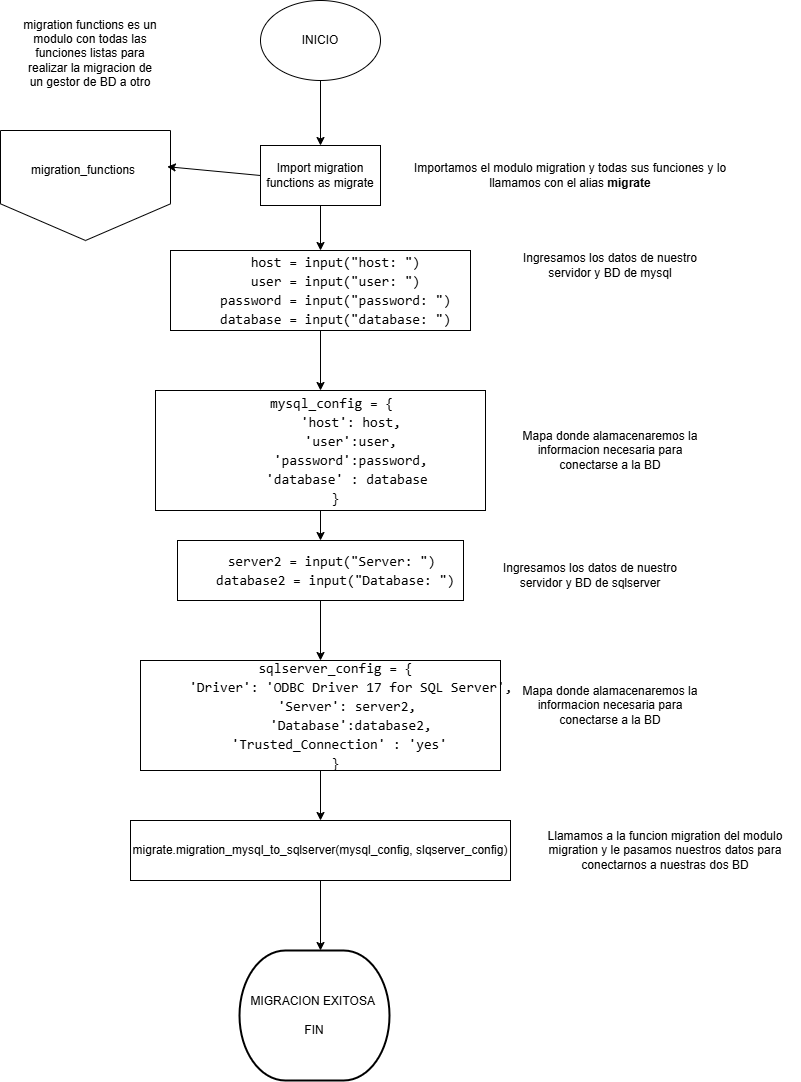

The diagram above was exported from draw.io. Its source (the exported page's mxGraphModel, read from the mxfile embedded in the PNG):
<mxGraphModel dx="1500" dy="1915" grid="1" gridSize="10" guides="1" tooltips="1" connect="1" arrows="1" fold="1" page="1" pageScale="1" pageWidth="827" pageHeight="1169" math="0" shadow="0">
  <root>
    <mxCell id="WIyWlLk6GJQsqaUBKTNV-0" />
    <mxCell id="WIyWlLk6GJQsqaUBKTNV-1" parent="WIyWlLk6GJQsqaUBKTNV-0" />
    <mxCell id="-UUqE5h41MmTbG60jb1D-0" value="" style="group" vertex="1" connectable="0" parent="WIyWlLk6GJQsqaUBKTNV-1">
      <mxGeometry x="100" y="100" width="170" height="110" as="geometry" />
    </mxCell>
    <mxCell id="-UUqE5h41MmTbG60jb1D-1" value="" style="verticalLabelPosition=bottom;verticalAlign=top;html=1;shape=offPageConnector;rounded=0;size=0.3333333333333333;" vertex="1" parent="-UUqE5h41MmTbG60jb1D-0">
      <mxGeometry width="170" height="110" as="geometry" />
    </mxCell>
    <mxCell id="-UUqE5h41MmTbG60jb1D-2" value="migration_functions" style="text;strokeColor=none;fillColor=none;align=left;verticalAlign=middle;spacingLeft=4;spacingRight=4;overflow=hidden;points=[[0,0.5],[1,0.5]];portConstraint=eastwest;rotatable=0;whiteSpace=wrap;html=1;" vertex="1" parent="-UUqE5h41MmTbG60jb1D-0">
      <mxGeometry x="25" y="30" width="120" height="20" as="geometry" />
    </mxCell>
    <mxCell id="-UUqE5h41MmTbG60jb1D-14" value="" style="edgeStyle=orthogonalEdgeStyle;rounded=0;orthogonalLoop=1;jettySize=auto;html=1;" edge="1" parent="WIyWlLk6GJQsqaUBKTNV-1" source="-UUqE5h41MmTbG60jb1D-3" target="-UUqE5h41MmTbG60jb1D-13">
      <mxGeometry relative="1" as="geometry" />
    </mxCell>
    <mxCell id="-UUqE5h41MmTbG60jb1D-3" value="Import migration functions as migrate" style="rounded=0;whiteSpace=wrap;html=1;" vertex="1" parent="WIyWlLk6GJQsqaUBKTNV-1">
      <mxGeometry x="360" y="115" width="120" height="60" as="geometry" />
    </mxCell>
    <mxCell id="-UUqE5h41MmTbG60jb1D-5" value="" style="edgeStyle=orthogonalEdgeStyle;rounded=0;orthogonalLoop=1;jettySize=auto;html=1;" edge="1" parent="WIyWlLk6GJQsqaUBKTNV-1" source="-UUqE5h41MmTbG60jb1D-4" target="-UUqE5h41MmTbG60jb1D-3">
      <mxGeometry relative="1" as="geometry" />
    </mxCell>
    <mxCell id="-UUqE5h41MmTbG60jb1D-4" value="INICIO" style="ellipse;whiteSpace=wrap;html=1;" vertex="1" parent="WIyWlLk6GJQsqaUBKTNV-1">
      <mxGeometry x="360" y="-30" width="120" height="80" as="geometry" />
    </mxCell>
    <mxCell id="-UUqE5h41MmTbG60jb1D-6" value="" style="endArrow=classic;html=1;rounded=0;entryX=0.981;entryY=0.329;entryDx=0;entryDy=0;entryPerimeter=0;exitX=0;exitY=0.5;exitDx=0;exitDy=0;" edge="1" parent="WIyWlLk6GJQsqaUBKTNV-1" source="-UUqE5h41MmTbG60jb1D-3" target="-UUqE5h41MmTbG60jb1D-1">
      <mxGeometry width="50" height="50" relative="1" as="geometry">
        <mxPoint x="390" y="180" as="sourcePoint" />
        <mxPoint x="440" y="130" as="targetPoint" />
      </mxGeometry>
    </mxCell>
    <mxCell id="-UUqE5h41MmTbG60jb1D-8" value="migration functions es un modulo con todas las funciones listas para realizar la migracion de un gestor de BD a otro" style="text;html=1;align=center;verticalAlign=middle;whiteSpace=wrap;rounded=0;" vertex="1" parent="WIyWlLk6GJQsqaUBKTNV-1">
      <mxGeometry x="120" y="-5" width="140" height="55" as="geometry" />
    </mxCell>
    <mxCell id="-UUqE5h41MmTbG60jb1D-18" value="" style="edgeStyle=orthogonalEdgeStyle;rounded=0;orthogonalLoop=1;jettySize=auto;html=1;" edge="1" parent="WIyWlLk6GJQsqaUBKTNV-1" source="-UUqE5h41MmTbG60jb1D-12" target="-UUqE5h41MmTbG60jb1D-17">
      <mxGeometry relative="1" as="geometry" />
    </mxCell>
    <mxCell id="-UUqE5h41MmTbG60jb1D-12" value="&lt;br&gt;&lt;div style=&quot;font-family: Consolas, &amp;quot;Courier New&amp;quot;, monospace; font-weight: normal; font-size: 14px; line-height: 19px; white-space: pre;&quot;&gt;&lt;div&gt;&lt;span style=&quot;&quot;&gt;&amp;nbsp; &amp;nbsp; &lt;/span&gt;&lt;span style=&quot;&quot;&gt;mysql_config&lt;/span&gt;&lt;span style=&quot;&quot;&gt; &lt;/span&gt;&lt;span style=&quot;&quot;&gt;=&lt;/span&gt;&lt;span style=&quot;&quot;&gt; { &lt;/span&gt;&lt;/div&gt;&lt;div&gt;&lt;span style=&quot;&quot;&gt;&amp;nbsp; &amp;nbsp; &amp;nbsp; &amp;nbsp; &lt;/span&gt;&lt;span style=&quot;&quot;&gt;'host'&lt;/span&gt;&lt;span style=&quot;&quot;&gt;: &lt;/span&gt;&lt;span style=&quot;&quot;&gt;host&lt;/span&gt;&lt;span style=&quot;&quot;&gt;,&lt;/span&gt;&lt;/div&gt;&lt;div&gt;&lt;span style=&quot;&quot;&gt;&amp;nbsp; &amp;nbsp; &amp;nbsp; &amp;nbsp; &lt;/span&gt;&lt;span style=&quot;&quot;&gt;'user'&lt;/span&gt;&lt;span style=&quot;&quot;&gt;:&lt;/span&gt;&lt;span style=&quot;&quot;&gt;user&lt;/span&gt;&lt;span style=&quot;&quot;&gt;,&lt;/span&gt;&lt;/div&gt;&lt;div&gt;&lt;span style=&quot;&quot;&gt;&amp;nbsp; &amp;nbsp; &amp;nbsp; &amp;nbsp; &lt;/span&gt;&lt;span style=&quot;&quot;&gt;'password'&lt;/span&gt;&lt;span style=&quot;&quot;&gt;:&lt;/span&gt;&lt;span style=&quot;&quot;&gt;password&lt;/span&gt;&lt;span style=&quot;&quot;&gt;,&lt;/span&gt;&lt;/div&gt;&lt;div&gt;&lt;span style=&quot;&quot;&gt;&amp;nbsp; &amp;nbsp; &amp;nbsp; &amp;nbsp; &lt;/span&gt;&lt;span style=&quot;&quot;&gt;'database'&lt;/span&gt;&lt;span style=&quot;&quot;&gt; : &lt;/span&gt;&lt;span style=&quot;&quot;&gt;database&lt;/span&gt;&lt;span style=&quot;&quot;&gt; &lt;/span&gt;&lt;/div&gt;&lt;div&gt;&lt;span style=&quot;&quot;&gt;&amp;nbsp; &amp;nbsp; }&lt;/span&gt;&lt;/div&gt;&lt;/div&gt;&lt;div&gt;&lt;br&gt;&lt;/div&gt;" style="rounded=0;whiteSpace=wrap;html=1;fontColor=default;" vertex="1" parent="WIyWlLk6GJQsqaUBKTNV-1">
      <mxGeometry x="255" y="360" width="330" height="120" as="geometry" />
    </mxCell>
    <mxCell id="-UUqE5h41MmTbG60jb1D-15" value="" style="edgeStyle=orthogonalEdgeStyle;rounded=0;orthogonalLoop=1;jettySize=auto;html=1;" edge="1" parent="WIyWlLk6GJQsqaUBKTNV-1" source="-UUqE5h41MmTbG60jb1D-13" target="-UUqE5h41MmTbG60jb1D-12">
      <mxGeometry relative="1" as="geometry" />
    </mxCell>
    <mxCell id="-UUqE5h41MmTbG60jb1D-13" value="&lt;br&gt;&lt;div style=&quot;font-family: Consolas, &amp;quot;Courier New&amp;quot;, monospace; font-weight: normal; font-size: 14px; line-height: 19px; white-space: pre;&quot;&gt;&lt;div&gt;&amp;nbsp; &amp;nbsp; host = input(&quot;host: &quot;)&lt;/div&gt;&lt;div&gt;&amp;nbsp; &amp;nbsp; user = input(&quot;user: &quot;)&lt;/div&gt;&lt;div&gt;&amp;nbsp; &amp;nbsp; password = input(&quot;password: &quot;)&lt;/div&gt;&lt;div&gt;&amp;nbsp; &amp;nbsp; database = input(&quot;database: &quot;)&lt;/div&gt;&lt;/div&gt;&lt;div&gt;&lt;br/&gt;&lt;/div&gt;" style="rounded=0;whiteSpace=wrap;html=1;" vertex="1" parent="WIyWlLk6GJQsqaUBKTNV-1">
      <mxGeometry x="270" y="220" width="300" height="80" as="geometry" />
    </mxCell>
    <mxCell id="-UUqE5h41MmTbG60jb1D-20" value="" style="edgeStyle=orthogonalEdgeStyle;rounded=0;orthogonalLoop=1;jettySize=auto;html=1;" edge="1" parent="WIyWlLk6GJQsqaUBKTNV-1" source="-UUqE5h41MmTbG60jb1D-17" target="-UUqE5h41MmTbG60jb1D-19">
      <mxGeometry relative="1" as="geometry" />
    </mxCell>
    <mxCell id="-UUqE5h41MmTbG60jb1D-17" value="&lt;br&gt;&lt;div style=&quot;font-family: Consolas, &amp;quot;Courier New&amp;quot;, monospace; font-weight: normal; font-size: 14px; line-height: 19px; white-space: pre;&quot;&gt;&lt;div&gt;&amp;nbsp; &amp;nbsp; server2 = input(&quot;Server: &quot;) &lt;/div&gt;&lt;div&gt;&amp;nbsp; &amp;nbsp; database2 = input(&quot;Database: &quot;)&lt;/div&gt;&lt;/div&gt;&lt;div&gt;&lt;br/&gt;&lt;/div&gt;" style="rounded=0;whiteSpace=wrap;html=1;" vertex="1" parent="WIyWlLk6GJQsqaUBKTNV-1">
      <mxGeometry x="277" y="510" width="286" height="60" as="geometry" />
    </mxCell>
    <mxCell id="-UUqE5h41MmTbG60jb1D-27" value="" style="edgeStyle=orthogonalEdgeStyle;rounded=0;orthogonalLoop=1;jettySize=auto;html=1;" edge="1" parent="WIyWlLk6GJQsqaUBKTNV-1" source="-UUqE5h41MmTbG60jb1D-19" target="-UUqE5h41MmTbG60jb1D-26">
      <mxGeometry relative="1" as="geometry" />
    </mxCell>
    <mxCell id="-UUqE5h41MmTbG60jb1D-19" value="&lt;br&gt;&lt;div style=&quot;font-family: Consolas, &amp;quot;Courier New&amp;quot;, monospace; font-weight: normal; font-size: 14px; line-height: 19px; white-space: pre;&quot;&gt;&lt;div&gt;&amp;nbsp; &amp;nbsp; sqlserver_config = {&lt;/div&gt;&lt;div&gt;&amp;nbsp; &amp;nbsp; &amp;nbsp; &amp;nbsp; 'Driver': 'ODBC Driver 17 for SQL Server',&lt;/div&gt;&lt;div&gt;&amp;nbsp; &amp;nbsp; &amp;nbsp; &amp;nbsp; 'Server': server2, &lt;/div&gt;&lt;div&gt;&amp;nbsp; &amp;nbsp; &amp;nbsp; &amp;nbsp; 'Database':database2,&lt;/div&gt;&lt;div&gt;&amp;nbsp; &amp;nbsp; &amp;nbsp; &amp;nbsp; 'Trusted_Connection' : 'yes' &amp;nbsp; &lt;/div&gt;&lt;div&gt;&amp;nbsp; &amp;nbsp; }&lt;/div&gt;&lt;/div&gt;&lt;div&gt;&lt;br&gt;&lt;/div&gt;" style="rounded=0;whiteSpace=wrap;html=1;" vertex="1" parent="WIyWlLk6GJQsqaUBKTNV-1">
      <mxGeometry x="240" y="630" width="360" height="110" as="geometry" />
    </mxCell>
    <mxCell id="-UUqE5h41MmTbG60jb1D-21" value="Ingresamos los datos de nuestro servidor y BD de mysql" style="text;html=1;align=center;verticalAlign=middle;whiteSpace=wrap;rounded=0;" vertex="1" parent="WIyWlLk6GJQsqaUBKTNV-1">
      <mxGeometry x="620" y="220" width="180" height="30" as="geometry" />
    </mxCell>
    <mxCell id="-UUqE5h41MmTbG60jb1D-22" value="Mapa donde alamacenaremos la informacion necesaria para conectarse a la BD" style="text;html=1;align=center;verticalAlign=middle;whiteSpace=wrap;rounded=0;" vertex="1" parent="WIyWlLk6GJQsqaUBKTNV-1">
      <mxGeometry x="620" y="405" width="180" height="30" as="geometry" />
    </mxCell>
    <mxCell id="-UUqE5h41MmTbG60jb1D-23" value="Ingresamos los datos de nuestro servidor y BD de sqlserver" style="text;html=1;align=center;verticalAlign=middle;whiteSpace=wrap;rounded=0;" vertex="1" parent="WIyWlLk6GJQsqaUBKTNV-1">
      <mxGeometry x="600" y="530" width="180" height="30" as="geometry" />
    </mxCell>
    <mxCell id="-UUqE5h41MmTbG60jb1D-24" value="Mapa donde alamacenaremos la informacion necesaria para conectarse a la BD" style="text;html=1;align=center;verticalAlign=middle;whiteSpace=wrap;rounded=0;" vertex="1" parent="WIyWlLk6GJQsqaUBKTNV-1">
      <mxGeometry x="620" y="660" width="180" height="30" as="geometry" />
    </mxCell>
    <mxCell id="-UUqE5h41MmTbG60jb1D-25" value="Importamos el modulo migration y todas sus funciones y lo llamamos con el alias &lt;b&gt;migrate&lt;/b&gt;" style="text;html=1;align=center;verticalAlign=middle;whiteSpace=wrap;rounded=0;" vertex="1" parent="WIyWlLk6GJQsqaUBKTNV-1">
      <mxGeometry x="500" y="130" width="340" height="30" as="geometry" />
    </mxCell>
    <mxCell id="-UUqE5h41MmTbG60jb1D-26" value="migrate.migration_mysql_to_sqlserver(mysql_config, slqserver_config)" style="rounded=0;whiteSpace=wrap;html=1;" vertex="1" parent="WIyWlLk6GJQsqaUBKTNV-1">
      <mxGeometry x="230" y="790" width="380" height="60" as="geometry" />
    </mxCell>
    <mxCell id="-UUqE5h41MmTbG60jb1D-28" value="Llamamos a la funcion migration del modulo migration y le pasamos nuestros datos para conectarnos a nuestras dos BD" style="text;html=1;align=center;verticalAlign=middle;whiteSpace=wrap;rounded=0;" vertex="1" parent="WIyWlLk6GJQsqaUBKTNV-1">
      <mxGeometry x="630" y="805" width="270" height="30" as="geometry" />
    </mxCell>
    <mxCell id="-UUqE5h41MmTbG60jb1D-29" value="" style="endArrow=classic;html=1;rounded=0;exitX=0.5;exitY=1;exitDx=0;exitDy=0;" edge="1" parent="WIyWlLk6GJQsqaUBKTNV-1" source="-UUqE5h41MmTbG60jb1D-26">
      <mxGeometry width="50" height="50" relative="1" as="geometry">
        <mxPoint x="550" y="730" as="sourcePoint" />
        <mxPoint x="420.0000000000002" y="920" as="targetPoint" />
      </mxGeometry>
    </mxCell>
    <mxCell id="-UUqE5h41MmTbG60jb1D-31" value="MIGRACION EXITOSA&amp;nbsp;&lt;br&gt;&lt;br&gt;FIN" style="strokeWidth=2;html=1;shape=mxgraph.flowchart.terminator;whiteSpace=wrap;" vertex="1" parent="WIyWlLk6GJQsqaUBKTNV-1">
      <mxGeometry x="339" y="920" width="150" height="130" as="geometry" />
    </mxCell>
  </root>
</mxGraphModel>